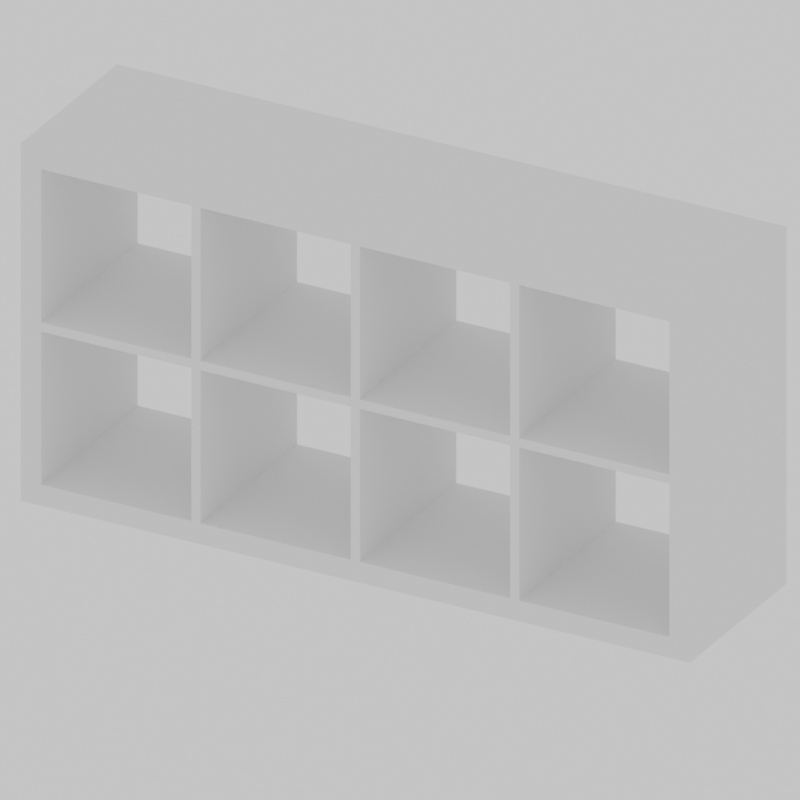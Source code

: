 # Source: kallax_2x4.blend  (saved by Blender 4.4.32; exported with 4.5.12 LTS)
import bpy
from mathutils import Matrix  # noqa: F401  (used for matrix-valued properties, if any)

bpy.ops.wm.read_factory_settings(use_empty=True)
scene = bpy.context.scene
scene.name = 'Scene'

# ---- collections
col_collection = bpy.data.collections.new('Collection'); scene.collection.children.link(col_collection)

# ---- world
world_world = bpy.data.worlds.new('World'); scene.world = world_world
world_world.use_nodes = True; world_world.node_tree.nodes.clear()
_N = world_world.node_tree.nodes; _L = world_world.node_tree.links
n0 = _N.new('ShaderNodeOutputWorld'); n0.name = 'World Output'; n0.location = (300, 300)
n1 = _N.new('ShaderNodeBackground'); n1.name = 'Background'; n1.location = (10, 300)
n1.inputs[0].default_value = (1.0, 1.0, 1.0, 0.0)
_L.new(n1.outputs[0], n0.inputs[0])
n0.is_active_output = True
world_world.color = (0.05088, 0.05088, 0.05088)
world_world.sun_shadow_jitter_overblur = 0.0

# ---- cameras
cam_camera = bpy.data.cameras.new('Camera')
cam_camera.type = 'ORTHO'
cam_camera.clip_end = 100.0
cam_camera.ortho_scale = 7.314

# ---- meshes
me_kallax_2x4 = bpy.data.meshes.new('Kallax_2x4')
me_kallax_2x4.from_pydata([(77.0, -45.5, 77.0), (77.0, -45.5, 0.0), (77.0, -6.5, 0.0), (77.0, -6.5, 77.0), (-70.0, -6.5, 77.0), (-70.0, -6.5, 0.0), (-70.0, -45.5, 0.0), (-70.0, -45.5, 77.0), (72.5, -45.5, 39.5), (39.5, -45.5, 39.5), (39.5, -45.5, 37.5), (72.5, -45.5, 37.5), (-65.5, -45.5, 4.498), (-65.5, -45.5, 37.5), (-65.5, -45.5, 39.5), (-65.5, -45.5, 72.5), (-30.5, -6.5, 4.498), (2.502, -6.5, 4.498), (72.5, -45.5, 4.498), (72.5, -6.5, 4.498), (39.5, -6.5, 4.498), (39.5, -45.5, 4.498), (-30.5, -6.5, 39.5), (2.502, -6.5, 39.5), (2.502, -6.5, 37.5), (-30.5, -6.5, 37.5), (4.498, -6.5, 72.5), (4.498, -45.5, 72.5), (4.498, -45.5, 39.5), (4.498, -6.5, 39.5), (-30.5, -45.5, 4.498), (-30.5, -45.5, 37.5), (-32.5, -45.5, 37.5), (-32.5, -45.5, 4.498), (-32.5, -45.5, 39.5), (-30.5, -45.5, 39.5), (-32.5, -45.5, 72.5), (-30.5, -45.5, 72.5), (2.502, -45.5, 4.498), (37.5, -45.5, 4.498), (4.498, -45.5, 4.498), (2.502, -6.5, 72.5), (-30.5, -6.5, 72.5), (2.502, -45.5, 37.5), (37.5, -45.5, 39.5), (4.498, -45.5, 37.5), (37.5, -45.5, 37.5), (-65.5, -6.5, 4.498), (-32.5, -6.5, 4.498), (-65.5, -6.5, 72.5), (-65.5, -6.5, 39.5), (-32.5, -6.5, 39.5), (-32.5, -6.5, 37.5), (-65.5, -6.5, 37.5), (2.502, -45.5, 39.5), (2.502, -45.5, 72.5), (37.5, -45.5, 72.5), (-32.5, -6.5, 72.5), (39.5, -45.5, 72.5), (72.5, -45.5, 72.5), (37.5, -6.5, 37.5), (37.5, -6.5, 4.498), (37.5, -6.5, 72.5), (37.5, -6.5, 39.5), (72.5, -6.5, 37.5), (72.5, -6.5, 72.5), (72.5, -6.5, 39.5), (39.5, -6.5, 39.5), (39.5, -6.5, 37.5), (39.5, -6.5, 72.5), (4.498, -6.5, 37.5), (4.498, -6.5, 4.498)], [], [(0, 1, 2), (0, 2, 3), (4, 5, 6), (4, 6, 7), (8, 9, 10), (8, 10, 11), (12, 13, 6), (7, 6, 13), (7, 13, 14), (7, 14, 15), (16, 17, 5), (18, 19, 20), (18, 20, 21), (22, 23, 24), (22, 24, 25), (26, 27, 28), (26, 28, 29), (30, 31, 32), (32, 33, 30), (33, 6, 30), (34, 32, 31), (31, 35, 34), (36, 34, 35), (35, 37, 36), (37, 7, 36), (38, 17, 16), (38, 16, 30), (39, 40, 1), (4, 41, 42), (24, 43, 31), (24, 31, 25), (44, 28, 45), (44, 45, 46), (47, 48, 5), (49, 15, 14), (49, 14, 50), (7, 27, 0), (50, 51, 52), (50, 52, 53), (53, 13, 12), (53, 12, 47), (30, 6, 38), (0, 3, 7), (40, 45, 43), (43, 38, 40), (1, 40, 38), (54, 43, 45), (45, 28, 54), (55, 54, 28), (28, 27, 55), (7, 55, 27), (56, 0, 27), (54, 23, 22), (54, 22, 35), (36, 57, 51), (36, 51, 34), (54, 35, 31), (54, 31, 43), (4, 7, 3), (41, 55, 37), (41, 37, 42), (32, 52, 48), (32, 48, 33), (7, 37, 55), (21, 10, 46), (46, 39, 21), (39, 1, 21), (44, 46, 10), (10, 9, 44), (56, 44, 9), (9, 58, 56), (0, 56, 58), (58, 59, 0), (25, 31, 30), (25, 30, 16), (43, 24, 17), (43, 17, 38), (4, 49, 50), (4, 50, 53), (47, 5, 53), (4, 53, 5), (1, 38, 6), (12, 6, 33), (0, 59, 8), (1, 0, 11), (18, 1, 11), (8, 11, 0), (55, 41, 23), (55, 23, 54), (42, 37, 35), (42, 35, 22), (34, 14, 13), (34, 13, 32), (34, 51, 50), (34, 50, 14), (46, 60, 61), (46, 61, 39), (36, 7, 15), (48, 52, 25), (25, 16, 48), (16, 5, 48), (22, 25, 52), (52, 51, 22), (42, 22, 51), (51, 57, 42), (4, 42, 57), (57, 49, 4), (19, 2, 20), (56, 62, 63), (56, 63, 44), (11, 64, 19), (11, 19, 18), (33, 48, 47), (33, 47, 12), (59, 65, 66), (59, 66, 8), (67, 66, 64), (67, 64, 68), (64, 11, 10), (64, 10, 68), (52, 32, 13), (52, 13, 53), (3, 65, 69), (17, 24, 70), (70, 71, 17), (71, 5, 17), (29, 70, 24), (24, 23, 29), (26, 29, 23), (23, 41, 26), (4, 26, 41), (8, 66, 67), (8, 67, 9), (61, 2, 71), (65, 59, 58), (65, 58, 69), (57, 36, 15), (57, 15, 49), (29, 63, 60), (29, 60, 70), (68, 10, 21), (68, 21, 20), (61, 60, 68), (68, 20, 61), (20, 2, 61), (67, 68, 60), (60, 63, 67), (69, 67, 63), (63, 62, 69), (3, 69, 62), (62, 26, 3), (4, 3, 26), (69, 58, 9), (69, 9, 67), (5, 71, 2), (19, 64, 2), (3, 2, 64), (3, 64, 66), (3, 66, 65), (39, 61, 71), (39, 71, 40), (1, 6, 5), (60, 46, 45), (60, 45, 70), (44, 63, 29), (44, 29, 28), (62, 56, 27), (62, 27, 26), (70, 45, 40), (70, 40, 71), (5, 2, 1), (18, 21, 1)])
me_kallax_2x4.update()

# ---- objects
ob_camera = bpy.data.objects.new('Camera', cam_camera)
ob_kallax_2x4 = bpy.data.objects.new('Kallax_2x4', me_kallax_2x4)

# ---- transforms, parenting, visibility, modifiers, constraints
ob_camera.location = (4.333, -4.074, 2.89)
ob_camera.rotation_euler = (1.109, 0.0, 0.8149)
ob_camera.lock_rotations_4d = False
ob_camera.empty_display_type = 'ARROWS'
ob_camera.color = (0.0, 0.0, 0.0, 0.0)
ob_camera.display_type = 'WIRE'
ob_camera.lineart.crease_threshold = 0.0
ob_kallax_2x4.location = (-0.7252, 0.1305, 1.241)
ob_kallax_2x4.rotation_euler = (0.0, -0.0, 6.6)
ob_kallax_2x4.scale = (-0.04738, -0.04738, -0.04738)

# ---- collection membership
col_collection.objects.link(ob_camera)
col_collection.objects.link(ob_kallax_2x4)

# ---- scene / render settings (as saved in the file)
scene.camera = ob_camera
scene.frame_start = 1; scene.frame_end = 250; scene.frame_set(2)
scene.render.engine = 'BLENDER_EEVEE_NEXT'
scene.render.resolution_x = 360
scene.render.resolution_y = 360
scene.render.film_transparent = True
scene.render.use_freestyle = True
scene.render.use_overwrite = False
scene.render.line_thickness = 0.6
bpy.context.view_layer.update()
